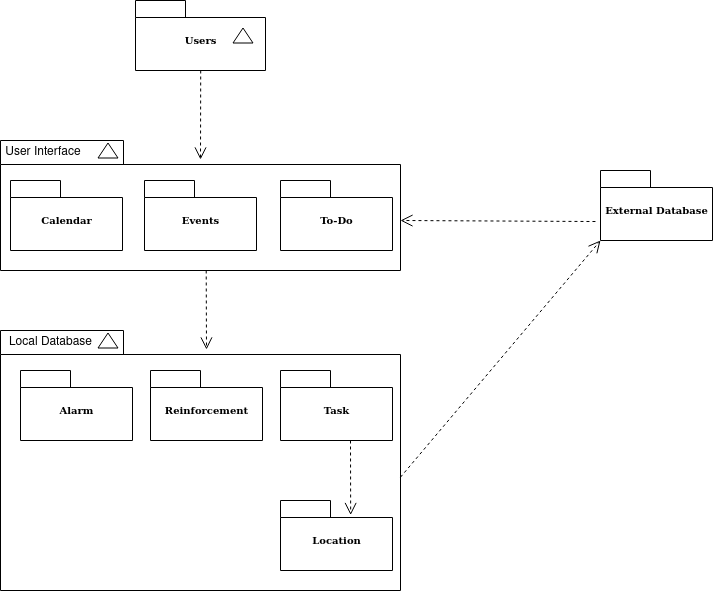

The diagram above was exported from draw.io. Its source (the exported page's mxGraphModel, read from the mxfile embedded in the PNG):
<mxGraphModel dx="690" dy="772" grid="1" gridSize="10" guides="1" tooltips="1" connect="1" arrows="1" fold="1" page="1" pageScale="1" pageWidth="850" pageHeight="1100" math="0" shadow="0">
  <root>
    <mxCell id="0" />
    <mxCell id="1" parent="0" />
    <mxCell id="Sr1683UeQj3jFkU3GiOC-1" value="" style="group" vertex="1" connectable="0" parent="1">
      <mxGeometry x="215" y="410" width="130" height="70" as="geometry" />
    </mxCell>
    <mxCell id="Sr1683UeQj3jFkU3GiOC-2" value="Users" style="shape=folder;fontStyle=1;spacingTop=10;tabWidth=50;tabHeight=17;tabPosition=left;html=1;rounded=0;shadow=0;comic=0;labelBackgroundColor=none;strokeWidth=1;fontFamily=Verdana;fontSize=10;align=center;" vertex="1" parent="Sr1683UeQj3jFkU3GiOC-1">
      <mxGeometry width="130" height="70" as="geometry" />
    </mxCell>
    <mxCell id="Sr1683UeQj3jFkU3GiOC-3" value="" style="triangle;whiteSpace=wrap;html=1;rounded=0;shadow=0;comic=0;labelBackgroundColor=none;strokeWidth=1;fontFamily=Verdana;fontSize=10;align=center;rotation=-90;" vertex="1" parent="Sr1683UeQj3jFkU3GiOC-1">
      <mxGeometry x="100" y="25" width="15" height="20" as="geometry" />
    </mxCell>
    <mxCell id="Sr1683UeQj3jFkU3GiOC-10" value="" style="group" vertex="1" connectable="0" parent="1">
      <mxGeometry x="80" y="740" width="470" height="260" as="geometry" />
    </mxCell>
    <mxCell id="Sr1683UeQj3jFkU3GiOC-11" value="" style="shape=folder;fontStyle=1;spacingTop=10;tabWidth=123;tabHeight=24;tabPosition=left;html=1;rounded=0;shadow=0;comic=0;labelBackgroundColor=none;strokeWidth=1;fontFamily=Verdana;fontSize=10;align=center;" vertex="1" parent="Sr1683UeQj3jFkU3GiOC-10">
      <mxGeometry width="400" height="260" as="geometry" />
    </mxCell>
    <mxCell id="Sr1683UeQj3jFkU3GiOC-15" value="Local Database" style="text;html=1;strokeColor=none;fillColor=none;align=center;verticalAlign=middle;whiteSpace=wrap;rounded=0;" vertex="1" parent="Sr1683UeQj3jFkU3GiOC-10">
      <mxGeometry y="-3" width="100.7142857142857" height="30" as="geometry" />
    </mxCell>
    <mxCell id="Sr1683UeQj3jFkU3GiOC-13" value="Alarm" style="shape=folder;fontStyle=1;spacingTop=10;tabWidth=50;tabHeight=17;tabPosition=left;html=1;rounded=0;shadow=0;comic=0;labelBackgroundColor=none;strokeWidth=1;fontFamily=Verdana;fontSize=10;align=center;" vertex="1" parent="Sr1683UeQj3jFkU3GiOC-10">
      <mxGeometry x="20" y="40" width="112" height="70" as="geometry" />
    </mxCell>
    <mxCell id="Sr1683UeQj3jFkU3GiOC-14" value="Reinforcement" style="shape=folder;fontStyle=1;spacingTop=10;tabWidth=50;tabHeight=17;tabPosition=left;html=1;rounded=0;shadow=0;comic=0;labelBackgroundColor=none;strokeWidth=1;fontFamily=Verdana;fontSize=10;align=center;" vertex="1" parent="Sr1683UeQj3jFkU3GiOC-10">
      <mxGeometry x="150" y="40" width="112" height="70" as="geometry" />
    </mxCell>
    <mxCell id="Sr1683UeQj3jFkU3GiOC-16" value="Task" style="shape=folder;fontStyle=1;spacingTop=10;tabWidth=50;tabHeight=17;tabPosition=left;html=1;rounded=0;shadow=0;comic=0;labelBackgroundColor=none;strokeWidth=1;fontFamily=Verdana;fontSize=10;align=center;" vertex="1" parent="Sr1683UeQj3jFkU3GiOC-10">
      <mxGeometry x="280" y="40" width="112" height="70" as="geometry" />
    </mxCell>
    <mxCell id="Sr1683UeQj3jFkU3GiOC-17" value="Location" style="shape=folder;fontStyle=1;spacingTop=10;tabWidth=50;tabHeight=17;tabPosition=left;html=1;rounded=0;shadow=0;comic=0;labelBackgroundColor=none;strokeWidth=1;fontFamily=Verdana;fontSize=10;align=center;" vertex="1" parent="Sr1683UeQj3jFkU3GiOC-10">
      <mxGeometry x="280" y="170" width="112" height="70" as="geometry" />
    </mxCell>
    <mxCell id="Sr1683UeQj3jFkU3GiOC-18" style="rounded=0;html=1;dashed=1;labelBackgroundColor=none;startFill=0;endArrow=open;endFill=0;endSize=10;fontFamily=Verdana;fontSize=10;" edge="1" parent="Sr1683UeQj3jFkU3GiOC-10">
      <mxGeometry relative="1" as="geometry">
        <mxPoint x="349.99877697841714" y="110" as="sourcePoint" />
        <mxPoint x="350.16999999999996" y="184.5" as="targetPoint" />
      </mxGeometry>
    </mxCell>
    <mxCell id="Sr1683UeQj3jFkU3GiOC-45" style="edgeStyle=none;rounded=0;html=1;dashed=1;labelBackgroundColor=none;startFill=0;endArrow=open;endFill=0;endSize=10;fontFamily=Verdana;fontSize=10;exitX=1.003;exitY=0.363;exitPerimeter=0;entryX=0;entryY=0;entryDx=0;entryDy=70;entryPerimeter=0;" edge="1" parent="Sr1683UeQj3jFkU3GiOC-10" target="Sr1683UeQj3jFkU3GiOC-44">
      <mxGeometry relative="1" as="geometry">
        <mxPoint x="399.99599999999987" y="146.66000000000008" as="sourcePoint" />
        <mxPoint x="559" y="-19.99581071809166" as="targetPoint" />
      </mxGeometry>
    </mxCell>
    <mxCell id="Sr1683UeQj3jFkU3GiOC-49" value="" style="triangle;whiteSpace=wrap;html=1;rounded=0;shadow=0;comic=0;labelBackgroundColor=none;strokeWidth=1;fontFamily=Verdana;fontSize=10;align=center;rotation=-90;" vertex="1" parent="Sr1683UeQj3jFkU3GiOC-10">
      <mxGeometry x="100" width="15" height="20" as="geometry" />
    </mxCell>
    <mxCell id="Sr1683UeQj3jFkU3GiOC-33" value="" style="group" vertex="1" connectable="0" parent="1">
      <mxGeometry x="80" y="550" width="400" height="130" as="geometry" />
    </mxCell>
    <mxCell id="Sr1683UeQj3jFkU3GiOC-34" value="" style="shape=folder;fontStyle=1;spacingTop=10;tabWidth=123;tabHeight=24;tabPosition=left;html=1;rounded=0;shadow=0;comic=0;labelBackgroundColor=none;strokeWidth=1;fontFamily=Verdana;fontSize=10;align=center;" vertex="1" parent="Sr1683UeQj3jFkU3GiOC-33">
      <mxGeometry width="400" height="130" as="geometry" />
    </mxCell>
    <mxCell id="Sr1683UeQj3jFkU3GiOC-38" value="User Interface" style="text;html=1;strokeColor=none;fillColor=none;align=center;verticalAlign=middle;whiteSpace=wrap;rounded=0;" vertex="1" parent="Sr1683UeQj3jFkU3GiOC-33">
      <mxGeometry y="-3" width="85.71428571428572" height="30" as="geometry" />
    </mxCell>
    <mxCell id="Sr1683UeQj3jFkU3GiOC-39" value="Calendar" style="shape=folder;fontStyle=1;spacingTop=10;tabWidth=50;tabHeight=17;tabPosition=left;html=1;rounded=0;shadow=0;comic=0;labelBackgroundColor=none;strokeWidth=1;fontFamily=Verdana;fontSize=10;align=center;" vertex="1" parent="Sr1683UeQj3jFkU3GiOC-33">
      <mxGeometry x="10" y="40" width="112" height="70" as="geometry" />
    </mxCell>
    <mxCell id="Sr1683UeQj3jFkU3GiOC-40" value="Events" style="shape=folder;fontStyle=1;spacingTop=10;tabWidth=50;tabHeight=17;tabPosition=left;html=1;rounded=0;shadow=0;comic=0;labelBackgroundColor=none;strokeWidth=1;fontFamily=Verdana;fontSize=10;align=center;" vertex="1" parent="Sr1683UeQj3jFkU3GiOC-33">
      <mxGeometry x="144" y="40" width="112" height="70" as="geometry" />
    </mxCell>
    <mxCell id="Sr1683UeQj3jFkU3GiOC-41" value="To-Do" style="shape=folder;fontStyle=1;spacingTop=10;tabWidth=50;tabHeight=17;tabPosition=left;html=1;rounded=0;shadow=0;comic=0;labelBackgroundColor=none;strokeWidth=1;fontFamily=Verdana;fontSize=10;align=center;" vertex="1" parent="Sr1683UeQj3jFkU3GiOC-33">
      <mxGeometry x="280" y="40" width="112" height="70" as="geometry" />
    </mxCell>
    <mxCell id="Sr1683UeQj3jFkU3GiOC-48" value="" style="triangle;whiteSpace=wrap;html=1;rounded=0;shadow=0;comic=0;labelBackgroundColor=none;strokeWidth=1;fontFamily=Verdana;fontSize=10;align=center;rotation=-90;" vertex="1" parent="Sr1683UeQj3jFkU3GiOC-33">
      <mxGeometry x="100" width="15" height="20" as="geometry" />
    </mxCell>
    <mxCell id="Sr1683UeQj3jFkU3GiOC-42" style="edgeStyle=none;rounded=0;html=1;dashed=1;labelBackgroundColor=none;startFill=0;endArrow=open;endFill=0;endSize=10;fontFamily=Verdana;fontSize=10;entryX=0.515;entryY=0.073;entryDx=0;entryDy=0;entryPerimeter=0;" edge="1" parent="1" target="Sr1683UeQj3jFkU3GiOC-11">
      <mxGeometry relative="1" as="geometry">
        <mxPoint x="285.7088379673071" y="680.0000000000002" as="sourcePoint" />
        <mxPoint x="280" y="770" as="targetPoint" />
      </mxGeometry>
    </mxCell>
    <mxCell id="Sr1683UeQj3jFkU3GiOC-43" style="edgeStyle=none;rounded=0;html=1;entryX=0.5;entryY=0.146;entryPerimeter=0;dashed=1;labelBackgroundColor=none;startFill=0;endArrow=open;endFill=0;endSize=10;fontFamily=Verdana;fontSize=10;entryDx=0;entryDy=0;" edge="1" parent="1" target="Sr1683UeQj3jFkU3GiOC-34">
      <mxGeometry relative="1" as="geometry">
        <mxPoint x="280.2088379673071" y="480.0000000000002" as="sourcePoint" />
        <mxPoint x="279.5" y="562.49" as="targetPoint" />
      </mxGeometry>
    </mxCell>
    <mxCell id="Sr1683UeQj3jFkU3GiOC-44" value="External Database" style="shape=folder;fontStyle=1;spacingTop=10;tabWidth=50;tabHeight=17;tabPosition=left;html=1;rounded=0;shadow=0;comic=0;labelBackgroundColor=none;strokeWidth=1;fontFamily=Verdana;fontSize=10;align=center;" vertex="1" parent="1">
      <mxGeometry x="680" y="580" width="112" height="70" as="geometry" />
    </mxCell>
    <mxCell id="Sr1683UeQj3jFkU3GiOC-46" style="edgeStyle=none;rounded=0;html=1;dashed=1;labelBackgroundColor=none;startFill=0;endArrow=open;endFill=0;endSize=10;fontFamily=Verdana;fontSize=10;exitX=-0.045;exitY=0.729;exitPerimeter=0;exitDx=0;exitDy=0;" edge="1" parent="1" source="Sr1683UeQj3jFkU3GiOC-44">
      <mxGeometry relative="1" as="geometry">
        <mxPoint x="559.9959999999999" y="656.6600000000001" as="sourcePoint" />
        <mxPoint x="480" y="630" as="targetPoint" />
      </mxGeometry>
    </mxCell>
  </root>
</mxGraphModel>